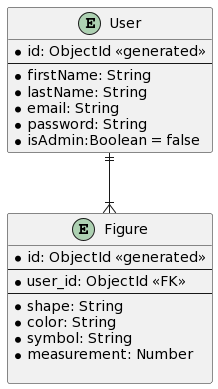

The diagram above was rendered by PlantUML. Its source (embedded in the PNG):
@startuml
skinparam linetype ortho

entity User {
    *id: ObjectId <<generated>>
    --
    *firstName: String
    *lastName: String
    *email: String
    *password: String
    *isAdmin:Boolean = false
}

entity Figure {
    *id: ObjectId <<generated>>
    --
    *user_id: ObjectId <<FK>>   
    --
    *shape: String
    *color: String
    *symbol: String
    *measurement: Number
    
}

User ||--|{ Figure
@enduml